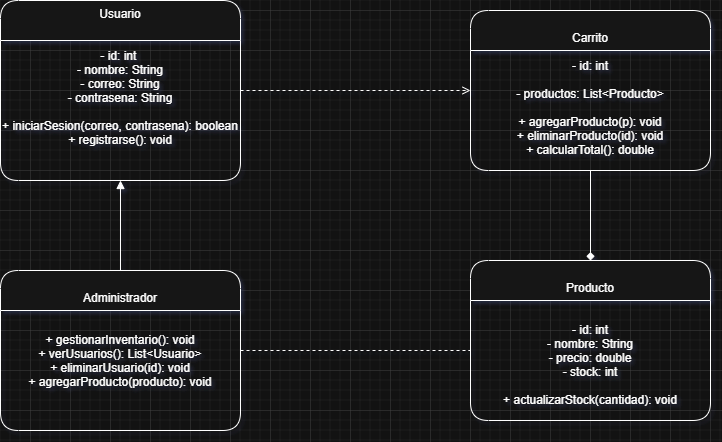

The diagram above was exported from draw.io. Its source (the exported page's mxGraphModel, read from the mxfile embedded in the PNG):
<mxGraphModel dx="872" dy="1642" grid="1" gridSize="10" guides="1" tooltips="1" connect="1" arrows="1" fold="1" page="1" pageScale="1" pageWidth="827" pageHeight="1169" math="0" shadow="0">
  <root>
    <mxCell id="0" />
    <mxCell id="1" parent="0" />
    <mxCell id="Mwn6k46MTA9mRukOAMs1-1" value="Usuario&#10;&#10;&#10;- id: int &#10;- nombre: String&#10;- correo: String&#10;- contrasena: String&#10;&#10;+ iniciarSesion(correo, contrasena): boolean&#10;+ registrarse(): void" style="shape=swimlane;rounded=1;verticalAlign=top;" vertex="1" parent="1">
      <mxGeometry x="10" y="-130" width="240" height="180" as="geometry" />
    </mxCell>
    <mxCell id="Mwn6k46MTA9mRukOAMs1-2" value="&#10;Administrador&#10;&#10;&#10;+ gestionarInventario(): void&#10;+ verUsuarios(): List&lt;Usuario&gt;&#10;+ eliminarUsuario(id): void&#10;+ agregarProducto(producto): void" style="shape=swimlane;rounded=1;verticalAlign=top;" vertex="1" parent="1">
      <mxGeometry x="10" y="140" width="240" height="160" as="geometry" />
    </mxCell>
    <mxCell id="Mwn6k46MTA9mRukOAMs1-3" value="&#10;Carrito&#10;&#10;- id: int&#10;&#10;- productos: List&lt;Producto&gt;&#10;&#10;+ agregarProducto(p): void&#10;+ eliminarProducto(id): void&#10;+ calcularTotal(): double" style="shape=swimlane;rounded=1;verticalAlign=top;" vertex="1" parent="1">
      <mxGeometry x="480" y="-120" width="240" height="160" as="geometry" />
    </mxCell>
    <mxCell id="Mwn6k46MTA9mRukOAMs1-4" value="&#10;Producto&#10;&#10;&#10;- id: int&#10;- nombre: String&#10;- precio: double&#10;- stock: int&#10;&#10;+ actualizarStock(cantidad): void" style="shape=swimlane;rounded=1;verticalAlign=top;" vertex="1" parent="1">
      <mxGeometry x="480" y="130" width="240" height="160" as="geometry" />
    </mxCell>
    <mxCell id="Mwn6k46MTA9mRukOAMs1-5" style="endArrow=block;startArrow=none;" edge="1" parent="1" source="Mwn6k46MTA9mRukOAMs1-2" target="Mwn6k46MTA9mRukOAMs1-1">
      <mxGeometry relative="1" as="geometry" />
    </mxCell>
    <mxCell id="Mwn6k46MTA9mRukOAMs1-6" style="dashed=1;endArrow=open;" edge="1" parent="1" source="Mwn6k46MTA9mRukOAMs1-1" target="Mwn6k46MTA9mRukOAMs1-3">
      <mxGeometry relative="1" as="geometry" />
    </mxCell>
    <mxCell id="Mwn6k46MTA9mRukOAMs1-7" style="endArrow=diamond;startArrow=none;" edge="1" parent="1" source="Mwn6k46MTA9mRukOAMs1-3" target="Mwn6k46MTA9mRukOAMs1-4">
      <mxGeometry relative="1" as="geometry" />
    </mxCell>
    <mxCell id="Mwn6k46MTA9mRukOAMs1-12" value="" style="endArrow=none;dashed=1;html=1;rounded=0;" edge="1" parent="1">
      <mxGeometry width="50" height="50" relative="1" as="geometry">
        <mxPoint x="250" y="220" as="sourcePoint" />
        <mxPoint x="480" y="220" as="targetPoint" />
      </mxGeometry>
    </mxCell>
  </root>
</mxGraphModel>